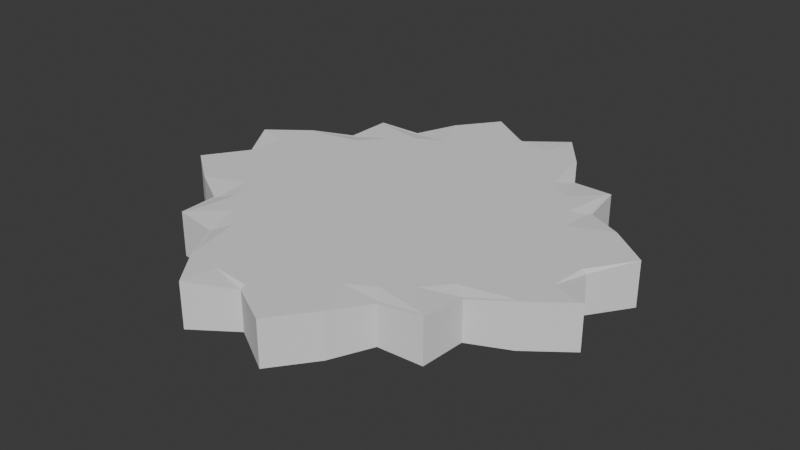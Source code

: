 # Source: top3.blend  (saved by Blender 4.5.90; exported with 4.5.12 LTS)
import bpy
from mathutils import Matrix  # noqa: F401  (used for matrix-valued properties, if any)

bpy.ops.wm.read_factory_settings(use_empty=True)
scene = bpy.context.scene
scene.name = 'Scene'

# ---- collections
col_collection = bpy.data.collections.new('Collection'); scene.collection.children.link(col_collection)

# ---- world
world_world = bpy.data.worlds.new('World'); scene.world = world_world
world_world.use_nodes = True; world_world.node_tree.nodes.clear()
_N = world_world.node_tree.nodes; _L = world_world.node_tree.links
n0 = _N.new('ShaderNodeOutputWorld'); n0.name = 'World Output'; n0.location = (200, 100)
n1 = _N.new('ShaderNodeBackground'); n1.name = 'Background'; n1.location = (-200, 100)
n1.inputs[0].default_value = (0.05088, 0.05088, 0.05088, 1.0)
_L.new(n1.outputs[0], n0.inputs[0])
n0.is_active_output = True
world_world.color = (0.05088, 0.05088, 0.05088)
world_world.sun_shadow_jitter_overblur = 0.0

# ---- meshes
me_circle = bpy.data.meshes.new('Circle')
me_circle.from_pydata([(0.0, 0.8693, 0.01307), (-0.1951, 0.9808, 0.0), (-0.3319, 0.8012, 0.0), (-0.4253, 0.6365, 0.01173), (-0.6132, 0.6132, 0.0), (-0.6365, 0.4253, 0.01173), (-0.8012, 0.3319, 0.0), (-0.9808, 0.1951, 0.0), (-0.8693, 0.0, 0.01307), (-0.9808, -0.1951, 0.0), (-0.8012, -0.3319, 0.0), (-0.6365, -0.4253, 0.01173), (-0.6132, -0.6132, 0.0), (-0.4253, -0.6365, 0.01173), (-0.3319, -0.8012, 0.0), (-0.1951, -0.9808, 0.0), (0.0, -0.8693, 0.01307), (0.1951, -0.9808, 0.0), (0.3319, -0.8012, 0.0), (0.4253, -0.6365, 0.01173), (0.6132, -0.6132, 0.0), (0.6365, -0.4253, 0.01173), (0.8012, -0.3319, 0.0), (0.9808, -0.1951, 0.0), (0.8693, 0.0, 0.01307), (0.9808, 0.1951, 0.0), (0.8012, 0.3319, 0.0), (0.6365, 0.4253, 0.01173), (0.6132, 0.6132, 0.0), (0.4253, 0.6365, 0.01173), (0.3319, 0.8012, 0.0), (0.1951, 0.9808, 0.0), (-1.8e-09, 0.8481, 0.0), (-0.1655, 0.8318, 0.0), (-0.3246, 0.7836, 0.0), (-0.4159, 0.6225, 0.01173), (-0.5997, 0.5997, 0.0), (-0.6225, 0.4159, 0.01173), (-0.7836, 0.3246, 0.0), (-0.8318, 0.1655, 0.0), (-0.8481, 2.211e-09, 0.0), (-0.8318, -0.1655, 0.0), (-0.7836, -0.3246, 0.0), (-0.6225, -0.4159, 0.01173), (-0.5997, -0.5997, 0.0), (-0.4159, -0.6225, 0.01173), (-0.3246, -0.7836, 0.0), (-0.1655, -0.8318, 0.0), (-1.8e-09, -0.8481, 0.0), (0.1655, -0.8318, 0.0), (0.3246, -0.7836, 0.0), (0.4159, -0.6225, 0.01173), (0.5997, -0.5997, 0.0), (0.6225, -0.4159, 0.01173), (0.7836, -0.3246, 0.0), (0.8318, -0.1655, 0.0), (0.8481, 2.211e-09, 0.0), (0.8318, 0.1655, 0.0), (0.7836, 0.3246, 0.0), (0.6225, 0.4159, 0.01173), (0.5997, 0.5997, 0.0), (0.4159, 0.6225, 0.01173), (0.3246, 0.7836, 0.0), (0.1655, 0.8318, 0.0), (6.763e-10, 0.6738, 0.0), (-0.1314, 0.6608, 0.0), (-0.2578, 0.6225, 0.0), (-0.3743, 0.5602, 0.0), (-0.4764, 0.4764, 0.0), (-0.5602, 0.3743, 0.0), (-0.6225, 0.2578, 0.0), (-0.6608, 0.1314, 0.0), (-0.6738, 2.14e-09, 0.0), (-0.6608, -0.1314, 0.0), (-0.6225, -0.2578, 0.0), (-0.5602, -0.3743, 0.0), (-0.4764, -0.4764, 0.0), (-0.3743, -0.5602, 0.0), (-0.2578, -0.6225, 0.0), (-0.1314, -0.6608, 0.0), (6.763e-10, -0.6738, 0.0), (0.1314, -0.6608, 0.0), (0.2578, -0.6225, 0.0), (0.3743, -0.5602, 0.0), (0.4764, -0.4764, 0.0), (0.5602, -0.3743, 0.0), (0.6225, -0.2578, 0.0), (0.6608, -0.1314, 0.0), (0.6738, 2.14e-09, 0.0), (0.6608, 0.1314, 0.0), (0.6225, 0.2578, 0.0), (0.5602, 0.3743, 0.0), (0.4764, 0.4764, 0.0), (0.3743, 0.5602, 0.0), (0.2578, 0.6225, 0.0), (0.1314, 0.6608, 0.0), (-6.638e-10, 0.4686, 0.0), (-0.09143, 0.4596, 0.0), (-0.1793, 0.433, 0.0), (-0.2604, 0.3897, 0.0), (-0.3314, 0.3314, 0.0), (-0.3897, 0.2604, 0.0), (-0.433, 0.1793, 0.0), (-0.4596, 0.09143, 0.0), (-0.4686, -7.801e-10, 0.0), (-0.4596, -0.09143, 0.0), (-0.433, -0.1793, 0.0), (-0.3897, -0.2604, 0.0), (-0.3314, -0.3314, 0.0), (-0.2604, -0.3897, 0.0), (-0.1793, -0.433, 0.0), (-0.09143, -0.4596, 0.0), (-6.638e-10, -0.4686, 0.0), (0.09143, -0.4596, 0.0), (0.1793, -0.433, 0.0), (0.2604, -0.3897, 0.0), (0.3314, -0.3314, 0.0), (0.3897, -0.2604, 0.0), (0.433, -0.1793, 0.0), (0.4596, -0.09143, 0.0), (0.4686, -7.801e-10, 0.0), (0.4596, 0.09143, 0.0), (0.433, 0.1793, 0.0), (0.3897, 0.2604, 0.0), (0.3314, 0.3314, 0.0), (0.2604, 0.3897, 0.0), (0.1793, 0.433, 0.0), (0.09143, 0.4596, 0.0), (1.282e-09, 0.2808, 0.0), (-0.05477, 0.2754, 0.0), (-0.1074, 0.2594, 0.0), (-0.156, 0.2334, 0.0), (-0.1985, 0.1985, 0.0), (-0.2334, 0.156, 0.0), (-0.2594, 0.1074, 0.0), (-0.2754, 0.05477, 0.0), (-0.2808, 7.373e-09, 0.0), (-0.2754, -0.05477, 0.0), (-0.2594, -0.1074, 0.0), (-0.2334, -0.156, 0.0), (-0.1985, -0.1985, 0.0), (-0.156, -0.2334, 0.0), (-0.1074, -0.2594, 0.0), (-0.05477, -0.2754, 0.0), (1.282e-09, -0.2808, 0.0), (0.05477, -0.2754, 0.0), (0.1074, -0.2594, 0.0), (0.156, -0.2334, 0.0), (0.1985, -0.1985, 0.0), (0.2334, -0.156, 0.0), (0.2594, -0.1074, 0.0), (0.2754, -0.05477, 0.0), (0.2808, 7.373e-09, 0.0), (0.2754, 0.05477, 0.0), (0.2594, 0.1074, 0.0), (0.2334, 0.156, 0.0), (0.1985, 0.1985, 0.0), (0.156, 0.2334, 0.0), (0.1074, 0.2594, 0.0), (0.05477, 0.2754, 0.0), (-8.242e-09, 0.1297, 0.0), (-0.02529, 0.1272, 0.0), (-0.04962, 0.1198, 0.0), (-0.07203, 0.1078, 0.0), (-0.09168, 0.09168, 0.0), (-0.1078, 0.07203, 0.0), (-0.1198, 0.04962, 0.0), (-0.1272, 0.02529, 0.0), (-0.1297, 9.42e-09, 0.0), (-0.1272, -0.02529, 0.0), (-0.1198, -0.04962, 0.0), (-0.1078, -0.07203, 0.0), (-0.09168, -0.09168, 0.0), (-0.07203, -0.1078, 0.0), (-0.04962, -0.1198, 0.0), (-0.02529, -0.1272, 0.0), (-8.242e-09, -0.1297, 0.0), (0.02529, -0.1272, 0.0), (0.04962, -0.1198, 0.0), (0.07203, -0.1078, 0.0), (0.09168, -0.09168, 0.0), (0.1078, -0.07203, 0.0), (0.1198, -0.04962, 0.0), (0.1272, -0.02529, 0.0), (0.1297, 9.42e-09, 0.0), (0.1272, 0.02529, 0.0), (0.1198, 0.04962, 0.0), (0.1078, 0.07203, 0.0), (0.09168, 0.09168, 0.0), (0.07203, 0.1078, 0.0), (0.04962, 0.1198, 0.0), (0.02529, 0.1272, 0.0), (0.0, 0.8693, 0.1869), (-0.1951, 0.9808, 0.2), (-0.3319, 0.8012, 0.2), (-0.4253, 0.6365, 0.1883), (-0.6132, 0.6132, 0.2), (-0.6365, 0.4253, 0.1883), (-0.8012, 0.3319, 0.2), (-0.9808, 0.1951, 0.2), (-0.8693, 0.0, 0.1869), (-0.9808, -0.1951, 0.2), (-0.8012, -0.3319, 0.2), (-0.6365, -0.4253, 0.1883), (-0.6132, -0.6132, 0.2), (-0.4253, -0.6365, 0.1883), (-0.3319, -0.8012, 0.2), (-0.1951, -0.9808, 0.2), (0.0, -0.8693, 0.1869), (0.1951, -0.9808, 0.2), (0.3319, -0.8012, 0.2), (0.4253, -0.6365, 0.1883), (0.6132, -0.6132, 0.2), (0.6365, -0.4253, 0.1883), (0.8012, -0.3319, 0.2), (0.9808, -0.1951, 0.2), (0.8693, 0.0, 0.1869), (0.9808, 0.1951, 0.2), (0.8012, 0.3319, 0.2), (0.6365, 0.4253, 0.1883), (0.6132, 0.6132, 0.2), (0.4253, 0.6365, 0.1883), (0.3319, 0.8012, 0.2), (0.1951, 0.9808, 0.2), (-1.8e-09, 0.8481, 0.2), (-0.1655, 0.8318, 0.2), (-0.3246, 0.7836, 0.2), (-0.4159, 0.6225, 0.1883), (-0.5997, 0.5997, 0.2), (-0.6225, 0.4159, 0.1883), (-0.7836, 0.3246, 0.2), (-0.8318, 0.1655, 0.2), (-0.8481, 2.211e-09, 0.2), (-0.8318, -0.1655, 0.2), (-0.7836, -0.3246, 0.2), (-0.6225, -0.4159, 0.1883), (-0.5997, -0.5997, 0.2), (-0.4159, -0.6225, 0.1883), (-0.3246, -0.7836, 0.2), (-0.1655, -0.8318, 0.2), (-1.8e-09, -0.8481, 0.2), (0.1655, -0.8318, 0.2), (0.3246, -0.7836, 0.2), (0.4159, -0.6225, 0.1883), (0.5997, -0.5997, 0.2), (0.6225, -0.4159, 0.1883), (0.7836, -0.3246, 0.2), (0.8318, -0.1655, 0.2), (0.8481, 2.211e-09, 0.2), (0.8318, 0.1655, 0.2), (0.7836, 0.3246, 0.2), (0.6225, 0.4159, 0.1883), (0.5997, 0.5997, 0.2), (0.4159, 0.6225, 0.1883), (0.3246, 0.7836, 0.2), (0.1655, 0.8318, 0.2), (6.763e-10, 0.6738, 0.2), (-0.1314, 0.6608, 0.2), (-0.2578, 0.6225, 0.2), (-0.3743, 0.5602, 0.2), (-0.4764, 0.4764, 0.2), (-0.5602, 0.3743, 0.2), (-0.6225, 0.2578, 0.2), (-0.6608, 0.1314, 0.2), (-0.6738, 2.14e-09, 0.2), (-0.6608, -0.1314, 0.2), (-0.6225, -0.2578, 0.2), (-0.5602, -0.3743, 0.2), (-0.4764, -0.4764, 0.2), (-0.3743, -0.5602, 0.2), (-0.2578, -0.6225, 0.2), (-0.1314, -0.6608, 0.2), (6.763e-10, -0.6738, 0.2), (0.1314, -0.6608, 0.2), (0.2578, -0.6225, 0.2), (0.3743, -0.5602, 0.2), (0.4764, -0.4764, 0.2), (0.5602, -0.3743, 0.2), (0.6225, -0.2578, 0.2), (0.6608, -0.1314, 0.2), (0.6738, 2.14e-09, 0.2), (0.6608, 0.1314, 0.2), (0.6225, 0.2578, 0.2), (0.5602, 0.3743, 0.2), (0.4764, 0.4764, 0.2), (0.3743, 0.5602, 0.2), (0.2578, 0.6225, 0.2), (0.1314, 0.6608, 0.2), (-6.638e-10, 0.4686, 0.2), (-0.09143, 0.4596, 0.2), (-0.1793, 0.433, 0.2), (-0.2604, 0.3897, 0.2), (-0.3314, 0.3314, 0.2), (-0.3897, 0.2604, 0.2), (-0.433, 0.1793, 0.2), (-0.4596, 0.09143, 0.2), (-0.4686, -7.801e-10, 0.2), (-0.4596, -0.09143, 0.2), (-0.433, -0.1793, 0.2), (-0.3897, -0.2604, 0.2), (-0.3314, -0.3314, 0.2), (-0.2604, -0.3897, 0.2), (-0.1793, -0.433, 0.2), (-0.09143, -0.4596, 0.2), (-6.638e-10, -0.4686, 0.2), (0.09143, -0.4596, 0.2), (0.1793, -0.433, 0.2), (0.2604, -0.3897, 0.2), (0.3314, -0.3314, 0.2), (0.3897, -0.2604, 0.2), (0.433, -0.1793, 0.2), (0.4596, -0.09143, 0.2), (0.4686, -7.801e-10, 0.2), (0.4596, 0.09143, 0.2), (0.433, 0.1793, 0.2), (0.3897, 0.2604, 0.2), (0.3314, 0.3314, 0.2), (0.2604, 0.3897, 0.2), (0.1793, 0.433, 0.2), (0.09143, 0.4596, 0.2), (1.282e-09, 0.2808, 0.2), (-0.05477, 0.2754, 0.2), (-0.1074, 0.2594, 0.2), (-0.156, 0.2334, 0.2), (-0.1985, 0.1985, 0.2), (-0.2334, 0.156, 0.2), (-0.2594, 0.1074, 0.2), (-0.2754, 0.05477, 0.2), (-0.2808, 7.373e-09, 0.2), (-0.2754, -0.05477, 0.2), (-0.2594, -0.1074, 0.2), (-0.2334, -0.156, 0.2), (-0.1985, -0.1985, 0.2), (-0.156, -0.2334, 0.2), (-0.1074, -0.2594, 0.2), (-0.05477, -0.2754, 0.2), (1.282e-09, -0.2808, 0.2), (0.05477, -0.2754, 0.2), (0.1074, -0.2594, 0.2), (0.156, -0.2334, 0.2), (0.1985, -0.1985, 0.2), (0.2334, -0.156, 0.2), (0.2594, -0.1074, 0.2), (0.2754, -0.05477, 0.2), (0.2808, 7.373e-09, 0.2), (0.2754, 0.05477, 0.2), (0.2594, 0.1074, 0.2), (0.2334, 0.156, 0.2), (0.1985, 0.1985, 0.2), (0.156, 0.2334, 0.2), (0.1074, 0.2594, 0.2), (0.05477, 0.2754, 0.2), (-8.242e-09, 0.1297, 0.2), (-0.02529, 0.1272, 0.2), (-0.04962, 0.1198, 0.2), (-0.07203, 0.1078, 0.2), (-0.09168, 0.09168, 0.2), (-0.1078, 0.07203, 0.2), (-0.1198, 0.04962, 0.2), (-0.1272, 0.02529, 0.2), (-0.1297, 9.42e-09, 0.2), (-0.1272, -0.02529, 0.2), (-0.1198, -0.04962, 0.2), (-0.1078, -0.07203, 0.2), (-0.09168, -0.09168, 0.2), (-0.07203, -0.1078, 0.2), (-0.04962, -0.1198, 0.2), (-0.02529, -0.1272, 0.2), (-8.242e-09, -0.1297, 0.2), (0.02529, -0.1272, 0.2), (0.04962, -0.1198, 0.2), (0.07203, -0.1078, 0.2), (0.09168, -0.09168, 0.2), (0.1078, -0.07203, 0.2), (0.1198, -0.04962, 0.2), (0.1272, -0.02529, 0.2), (0.1297, 9.42e-09, 0.2), (0.1272, 0.02529, 0.2), (0.1198, 0.04962, 0.2), (0.1078, 0.07203, 0.2), (0.09168, 0.09168, 0.2), (0.07203, 0.1078, 0.2), (0.04962, 0.1198, 0.2), (0.02529, 0.1272, 0.2)], [], [(24, 23, 55, 56), (11, 10, 42, 43), (25, 24, 56, 57), (12, 11, 43, 44), (26, 25, 57, 58), (13, 12, 44, 45), (27, 26, 58, 59), (14, 13, 45, 46), (1, 0, 32, 33), (28, 27, 59, 60), (15, 14, 46, 47), (2, 1, 33, 34), (29, 28, 60, 61), (16, 15, 47, 48), (3, 2, 34, 35), (30, 29, 61, 62), (17, 16, 48, 49), (4, 3, 35, 36), (31, 30, 62, 63), (18, 17, 49, 50), (5, 4, 36, 37), (0, 31, 63, 32), (19, 18, 50, 51), (6, 5, 37, 38), (20, 19, 51, 52), (7, 6, 38, 39), (21, 20, 52, 53), (8, 7, 39, 40), (22, 21, 53, 54), (9, 8, 40, 41), (23, 22, 54, 55), (10, 9, 41, 42), (37, 36, 68, 69), (32, 63, 95, 64), (51, 50, 82, 83), (38, 37, 69, 70), (52, 51, 83, 84), (39, 38, 70, 71), (53, 52, 84, 85), (40, 39, 71, 72), (54, 53, 85, 86), (41, 40, 72, 73), (55, 54, 86, 87), (42, 41, 73, 74), (56, 55, 87, 88), (43, 42, 74, 75), (57, 56, 88, 89), (44, 43, 75, 76), (58, 57, 89, 90), (45, 44, 76, 77), (59, 58, 90, 91), (46, 45, 77, 78), (33, 32, 64, 65), (60, 59, 91, 92), (47, 46, 78, 79), (34, 33, 65, 66), (61, 60, 92, 93), (48, 47, 79, 80), (35, 34, 66, 67), (62, 61, 93, 94), (49, 48, 80, 81), (36, 35, 67, 68), (63, 62, 94, 95), (50, 49, 81, 82), (72, 71, 103, 104), (86, 85, 117, 118), (73, 72, 104, 105), (87, 86, 118, 119), (74, 73, 105, 106), (88, 87, 119, 120), (75, 74, 106, 107), (89, 88, 120, 121), (76, 75, 107, 108), (90, 89, 121, 122), (77, 76, 108, 109), (91, 90, 122, 123), (78, 77, 109, 110), (65, 64, 96, 97), (92, 91, 123, 124), (79, 78, 110, 111), (66, 65, 97, 98), (93, 92, 124, 125), (80, 79, 111, 112), (67, 66, 98, 99), (94, 93, 125, 126), (81, 80, 112, 113), (68, 67, 99, 100), (95, 94, 126, 127), (82, 81, 113, 114), (69, 68, 100, 101), (64, 95, 127, 96), (83, 82, 114, 115), (70, 69, 101, 102), (84, 83, 115, 116), (71, 70, 102, 103), (85, 84, 116, 117), (107, 106, 138, 139), (121, 120, 152, 153), (108, 107, 139, 140), (122, 121, 153, 154), (109, 108, 140, 141), (123, 122, 154, 155), (110, 109, 141, 142), (97, 96, 128, 129), (124, 123, 155, 156), (111, 110, 142, 143), (98, 97, 129, 130), (125, 124, 156, 157), (112, 111, 143, 144), (99, 98, 130, 131), (126, 125, 157, 158), (113, 112, 144, 145), (100, 99, 131, 132), (127, 126, 158, 159), (114, 113, 145, 146), (101, 100, 132, 133), (96, 127, 159, 128), (115, 114, 146, 147), (102, 101, 133, 134), (116, 115, 147, 148), (103, 102, 134, 135), (117, 116, 148, 149), (104, 103, 135, 136), (118, 117, 149, 150), (105, 104, 136, 137), (119, 118, 150, 151), (106, 105, 137, 138), (120, 119, 151, 152), (142, 141, 173, 174), (129, 128, 160, 161), (156, 155, 187, 188), (143, 142, 174, 175), (130, 129, 161, 162), (157, 156, 188, 189), (144, 143, 175, 176), (131, 130, 162, 163), (158, 157, 189, 190), (145, 144, 176, 177), (132, 131, 163, 164), (159, 158, 190, 191), (146, 145, 177, 178), (133, 132, 164, 165), (128, 159, 191, 160), (147, 146, 178, 179), (134, 133, 165, 166), (148, 147, 179, 180), (135, 134, 166, 167), (149, 148, 180, 181), (136, 135, 167, 168), (150, 149, 181, 182), (137, 136, 168, 169), (151, 150, 182, 183), (138, 137, 169, 170), (152, 151, 183, 184), (139, 138, 170, 171), (153, 152, 184, 185), (140, 139, 171, 172), (154, 153, 185, 186), (141, 140, 172, 173), (155, 154, 186, 187), (161, 160, 191, 190, 189, 188, 187, 186, 185, 184, 183, 182, 181, 180, 179, 178, 177, 176, 175, 174, 173, 172, 171, 170, 169, 168, 167, 166, 165, 164, 163, 162), (216, 248, 247, 215), (203, 235, 234, 202), (217, 249, 248, 216), (204, 236, 235, 203), (218, 250, 249, 217), (205, 237, 236, 204), (219, 251, 250, 218), (206, 238, 237, 205), (193, 225, 224, 192), (220, 252, 251, 219), (207, 239, 238, 206), (194, 226, 225, 193), (221, 253, 252, 220), (208, 240, 239, 207), (195, 227, 226, 194), (222, 254, 253, 221), (209, 241, 240, 208), (196, 228, 227, 195), (223, 255, 254, 222), (210, 242, 241, 209), (197, 229, 228, 196), (192, 224, 255, 223), (211, 243, 242, 210), (198, 230, 229, 197), (212, 244, 243, 211), (199, 231, 230, 198), (213, 245, 244, 212), (200, 232, 231, 199), (214, 246, 245, 213), (201, 233, 232, 200), (215, 247, 246, 214), (202, 234, 233, 201), (229, 261, 260, 228), (224, 256, 287, 255), (243, 275, 274, 242), (230, 262, 261, 229), (244, 276, 275, 243), (231, 263, 262, 230), (245, 277, 276, 244), (232, 264, 263, 231), (246, 278, 277, 245), (233, 265, 264, 232), (247, 279, 278, 246), (234, 266, 265, 233), (248, 280, 279, 247), (235, 267, 266, 234), (249, 281, 280, 248), (236, 268, 267, 235), (250, 282, 281, 249), (237, 269, 268, 236), (251, 283, 282, 250), (238, 270, 269, 237), (225, 257, 256, 224), (252, 284, 283, 251), (239, 271, 270, 238), (226, 258, 257, 225), (253, 285, 284, 252), (240, 272, 271, 239), (227, 259, 258, 226), (254, 286, 285, 253), (241, 273, 272, 240), (228, 260, 259, 227), (255, 287, 286, 254), (242, 274, 273, 241), (264, 296, 295, 263), (278, 310, 309, 277), (265, 297, 296, 264), (279, 311, 310, 278), (266, 298, 297, 265), (280, 312, 311, 279), (267, 299, 298, 266), (281, 313, 312, 280), (268, 300, 299, 267), (282, 314, 313, 281), (269, 301, 300, 268), (283, 315, 314, 282), (270, 302, 301, 269), (257, 289, 288, 256), (284, 316, 315, 283), (271, 303, 302, 270), (258, 290, 289, 257), (285, 317, 316, 284), (272, 304, 303, 271), (259, 291, 290, 258), (286, 318, 317, 285), (273, 305, 304, 272), (260, 292, 291, 259), (287, 319, 318, 286), (274, 306, 305, 273), (261, 293, 292, 260), (256, 288, 319, 287), (275, 307, 306, 274), (262, 294, 293, 261), (276, 308, 307, 275), (263, 295, 294, 262), (277, 309, 308, 276), (299, 331, 330, 298), (313, 345, 344, 312), (300, 332, 331, 299), (314, 346, 345, 313), (301, 333, 332, 300), (315, 347, 346, 314), (302, 334, 333, 301), (289, 321, 320, 288), (316, 348, 347, 315), (303, 335, 334, 302), (290, 322, 321, 289), (317, 349, 348, 316), (304, 336, 335, 303), (291, 323, 322, 290), (318, 350, 349, 317), (305, 337, 336, 304), (292, 324, 323, 291), (319, 351, 350, 318), (306, 338, 337, 305), (293, 325, 324, 292), (288, 320, 351, 319), (307, 339, 338, 306), (294, 326, 325, 293), (308, 340, 339, 307), (295, 327, 326, 294), (309, 341, 340, 308), (296, 328, 327, 295), (310, 342, 341, 309), (297, 329, 328, 296), (311, 343, 342, 310), (298, 330, 329, 297), (312, 344, 343, 311), (334, 366, 365, 333), (321, 353, 352, 320), (348, 380, 379, 347), (335, 367, 366, 334), (322, 354, 353, 321), (349, 381, 380, 348), (336, 368, 367, 335), (323, 355, 354, 322), (350, 382, 381, 349), (337, 369, 368, 336), (324, 356, 355, 323), (351, 383, 382, 350), (338, 370, 369, 337), (325, 357, 356, 324), (320, 352, 383, 351), (339, 371, 370, 338), (326, 358, 357, 325), (340, 372, 371, 339), (327, 359, 358, 326), (341, 373, 372, 340), (328, 360, 359, 327), (342, 374, 373, 341), (329, 361, 360, 328), (343, 375, 374, 342), (330, 362, 361, 329), (344, 376, 375, 343), (331, 363, 362, 330), (345, 377, 376, 344), (332, 364, 363, 331), (346, 378, 377, 345), (333, 365, 364, 332), (347, 379, 378, 346), (353, 354, 355, 356, 357, 358, 359, 360, 361, 362, 363, 364, 365, 366, 367, 368, 369, 370, 371, 372, 373, 374, 375, 376, 377, 378, 379, 380, 381, 382, 383, 352), (0, 1, 193, 192), (1, 2, 194, 193), (2, 3, 195, 194), (3, 4, 196, 195), (4, 5, 197, 196), (5, 6, 198, 197), (6, 7, 199, 198), (7, 8, 200, 199), (8, 9, 201, 200), (9, 10, 202, 201), (10, 11, 203, 202), (11, 12, 204, 203), (12, 13, 205, 204), (13, 14, 206, 205), (14, 15, 207, 206), (15, 16, 208, 207), (16, 17, 209, 208), (17, 18, 210, 209), (18, 19, 211, 210), (19, 20, 212, 211), (20, 21, 213, 212), (21, 22, 214, 213), (22, 23, 215, 214), (23, 24, 216, 215), (24, 25, 217, 216), (25, 26, 218, 217), (26, 27, 219, 218), (27, 28, 220, 219), (28, 29, 221, 220), (29, 30, 222, 221), (30, 31, 223, 222), (31, 0, 192, 223)])
_uv = me_circle.uv_layers.new(name='UVMap')
_uv.uv.foreach_set('vector', [0.08422, 0.06138, 0.1053, 3.513e-08, 0.1273, 0.03797, 0.08826, 0.06598, 0.4637, 0.307, 0.4748, 0.3606, 0.4698, 0.3581, 0.4589, 0.3057, 0.02064, 0.07441, 0.08422, 0.06138, 0.08826, 0.06598, 0.05547, 0.1011, 0.5, 0.2661, 0.4637, 0.307, 0.4589, 0.3057, 0.4945, 0.2658, 0.02519, 0.1394, 0.02064, 0.07441, 0.05547, 0.1011, 0.03015, 0.1419, 0.4692, 0.2209, 0.5, 0.2661, 0.4945, 0.2658, 0.4644, 0.2215, 0.03634, 0.193, 0.02519, 0.1394, 0.03015, 0.1419, 0.04106, 0.1943, 0.4871, 0.1692, 0.4692, 0.2209, 0.4644, 0.2215, 0.4819, 0.171, 0.07441, 0.4794, 0.06138, 0.4158, 0.06598, 0.4117, 0.1011, 0.4445, 2.817e-08, 0.2339, 0.03634, 0.193, 0.04106, 0.1943, 0.005514, 0.2342, 0.5, 0.1053, 0.4871, 0.1692, 0.4819, 0.171, 0.462, 0.1273, 0.1394, 0.4748, 0.07441, 0.4794, 0.1011, 0.4445, 0.1419, 0.4698, 0.0308, 0.2791, 2.817e-08, 0.2339, 0.005514, 0.2342, 0.03563, 0.2785, 0.4386, 0.08422, 0.5, 0.1053, 0.462, 0.1273, 0.434, 0.08826, 0.193, 0.4637, 0.1394, 0.4748, 0.1419, 0.4698, 0.1943, 0.4589, 0.01287, 0.3308, 0.0308, 0.2791, 0.03563, 0.2785, 0.0181, 0.329, 0.4256, 0.02064, 0.4386, 0.08422, 0.434, 0.08826, 0.3989, 0.05547, 0.2339, 0.5, 0.193, 0.4637, 0.1943, 0.4589, 0.2342, 0.4945, 2.414e-08, 0.3947, 0.01287, 0.3308, 0.0181, 0.329, 0.03797, 0.3727, 0.3606, 0.02519, 0.4256, 0.02064, 0.3989, 0.05547, 0.3581, 0.03015, 0.2791, 0.4692, 0.2339, 0.5, 0.2342, 0.4945, 0.2785, 0.4644, 0.06138, 0.4158, 2.414e-08, 0.3947, 0.03797, 0.3727, 0.06598, 0.4117, 0.307, 0.03634, 0.3606, 0.02519, 0.3581, 0.03015, 0.3057, 0.04106, 0.3308, 0.4871, 0.2791, 0.4692, 0.2785, 0.4644, 0.329, 0.4819, 0.2661, 3.916e-08, 0.307, 0.03634, 0.3057, 0.04106, 0.2658, 0.005514, 0.3947, 0.5, 0.3308, 0.4871, 0.329, 0.4819, 0.3727, 0.462, 0.2209, 0.0308, 0.2661, 3.916e-08, 0.2658, 0.005514, 0.2215, 0.03563, 0.4158, 0.4386, 0.3947, 0.5, 0.3727, 0.462, 0.4117, 0.434, 0.1692, 0.01287, 0.2209, 0.0308, 0.2215, 0.03563, 0.171, 0.0181, 0.4794, 0.4256, 0.4158, 0.4386, 0.4117, 0.434, 0.4445, 0.3989, 0.1053, 3.513e-08, 0.1692, 0.01287, 0.171, 0.0181, 0.1273, 0.03797, 0.4748, 0.3606, 0.4794, 0.4256, 0.4445, 0.3989, 0.4698, 0.3581, 0.2785, 0.4644, 0.2342, 0.4945, 0.2375, 0.4442, 0.2756, 0.4429, 0.06598, 0.4117, 0.03797, 0.3727, 0.08156, 0.3475, 0.1038, 0.3785, 0.3057, 0.04106, 0.3581, 0.03015, 0.3359, 0.07535, 0.3002, 0.06195, 0.329, 0.4819, 0.2785, 0.4644, 0.2756, 0.4429, 0.3128, 0.4342, 0.2658, 0.005514, 0.3057, 0.04106, 0.3002, 0.06195, 0.2625, 0.05578, 0.3727, 0.462, 0.329, 0.4819, 0.3128, 0.4342, 0.3475, 0.4184, 0.2215, 0.03563, 0.2658, 0.005514, 0.2625, 0.05578, 0.2244, 0.05707, 0.4117, 0.434, 0.3727, 0.462, 0.3475, 0.4184, 0.3785, 0.3962, 0.171, 0.0181, 0.2215, 0.03563, 0.2244, 0.05707, 0.1872, 0.06577, 0.4445, 0.3989, 0.4117, 0.434, 0.3785, 0.3962, 0.4045, 0.3683, 0.1273, 0.03797, 0.171, 0.0181, 0.1872, 0.06577, 0.1525, 0.08156, 0.4698, 0.3581, 0.4445, 0.3989, 0.4045, 0.3683, 0.4246, 0.3359, 0.08826, 0.06598, 0.1273, 0.03797, 0.1525, 0.08156, 0.1215, 0.1038, 0.4589, 0.3057, 0.4698, 0.3581, 0.4246, 0.3359, 0.438, 0.3002, 0.05547, 0.1011, 0.08826, 0.06598, 0.1215, 0.1038, 0.09546, 0.1317, 0.4945, 0.2658, 0.4589, 0.3057, 0.438, 0.3002, 0.4442, 0.2625, 0.03015, 0.1419, 0.05547, 0.1011, 0.09546, 0.1317, 0.07535, 0.1641, 0.4644, 0.2215, 0.4945, 0.2658, 0.4442, 0.2625, 0.4429, 0.2244, 0.04106, 0.1943, 0.03015, 0.1419, 0.07535, 0.1641, 0.06195, 0.1998, 0.4819, 0.171, 0.4644, 0.2215, 0.4429, 0.2244, 0.4342, 0.1872, 0.1011, 0.4445, 0.06598, 0.4117, 0.1038, 0.3785, 0.1317, 0.4045, 0.005514, 0.2342, 0.04106, 0.1943, 0.06195, 0.1998, 0.05578, 0.2375, 0.462, 0.1273, 0.4819, 0.171, 0.4342, 0.1872, 0.4184, 0.1525, 0.1419, 0.4698, 0.1011, 0.4445, 0.1317, 0.4045, 0.1641, 0.4246, 0.03563, 0.2785, 0.005514, 0.2342, 0.05578, 0.2375, 0.05707, 0.2756, 0.434, 0.08826, 0.462, 0.1273, 0.4184, 0.1525, 0.3962, 0.1215, 0.1943, 0.4589, 0.1419, 0.4698, 0.1641, 0.4246, 0.1998, 0.438, 0.0181, 0.329, 0.03563, 0.2785, 0.05707, 0.2756, 0.06577, 0.3128, 0.3989, 0.05547, 0.434, 0.08826, 0.3962, 0.1215, 0.3683, 0.09546, 0.2342, 0.4945, 0.1943, 0.4589, 0.1998, 0.438, 0.2375, 0.4442, 0.03797, 0.3727, 0.0181, 0.329, 0.06577, 0.3128, 0.08156, 0.3475, 0.3581, 0.03015, 0.3989, 0.05547, 0.3683, 0.09546, 0.3359, 0.07535, 0.3785, 0.3962, 0.3475, 0.4184, 0.3178, 0.3672, 0.3394, 0.3517, 0.1872, 0.06577, 0.2244, 0.05707, 0.2322, 0.1158, 0.2063, 0.1219, 0.4045, 0.3683, 0.3785, 0.3962, 0.3394, 0.3517, 0.3575, 0.3323, 0.1525, 0.08156, 0.1872, 0.06577, 0.2063, 0.1219, 0.1822, 0.1328, 0.4246, 0.3359, 0.4045, 0.3683, 0.3575, 0.3323, 0.3715, 0.3097, 0.1215, 0.1038, 0.1525, 0.08156, 0.1822, 0.1328, 0.1606, 0.1483, 0.438, 0.3002, 0.4246, 0.3359, 0.3715, 0.3097, 0.3808, 0.2849, 0.09546, 0.1317, 0.1215, 0.1038, 0.1606, 0.1483, 0.1425, 0.1677, 0.4442, 0.2625, 0.438, 0.3002, 0.3808, 0.2849, 0.3851, 0.2587, 0.07535, 0.1641, 0.09546, 0.1317, 0.1425, 0.1677, 0.1285, 0.1903, 0.4429, 0.2244, 0.4442, 0.2625, 0.3851, 0.2587, 0.3842, 0.2322, 0.06195, 0.1998, 0.07535, 0.1641, 0.1285, 0.1903, 0.1192, 0.2151, 0.4342, 0.1872, 0.4429, 0.2244, 0.3842, 0.2322, 0.3781, 0.2063, 0.1317, 0.4045, 0.1038, 0.3785, 0.1483, 0.3394, 0.1677, 0.3575, 0.05578, 0.2375, 0.06195, 0.1998, 0.1192, 0.2151, 0.1149, 0.2413, 0.4184, 0.1525, 0.4342, 0.1872, 0.3781, 0.2063, 0.3672, 0.1822, 0.1641, 0.4246, 0.1317, 0.4045, 0.1677, 0.3575, 0.1903, 0.3715, 0.05707, 0.2756, 0.05578, 0.2375, 0.1149, 0.2413, 0.1158, 0.2678, 0.3962, 0.1215, 0.4184, 0.1525, 0.3672, 0.1822, 0.3517, 0.1606, 0.1998, 0.438, 0.1641, 0.4246, 0.1903, 0.3715, 0.2151, 0.3808, 0.06577, 0.3128, 0.05707, 0.2756, 0.1158, 0.2678, 0.1219, 0.2937, 0.3683, 0.09546, 0.3962, 0.1215, 0.3517, 0.1606, 0.3323, 0.1425, 0.2375, 0.4442, 0.1998, 0.438, 0.2151, 0.3808, 0.2413, 0.3851, 0.08156, 0.3475, 0.06577, 0.3128, 0.1219, 0.2937, 0.1328, 0.3178, 0.3359, 0.07535, 0.3683, 0.09546, 0.3323, 0.1425, 0.3097, 0.1285, 0.2756, 0.4429, 0.2375, 0.4442, 0.2413, 0.3851, 0.2678, 0.3842, 0.1038, 0.3785, 0.08156, 0.3475, 0.1328, 0.3178, 0.1483, 0.3394, 0.3002, 0.06195, 0.3359, 0.07535, 0.3097, 0.1285, 0.2849, 0.1192, 0.3128, 0.4342, 0.2756, 0.4429, 0.2678, 0.3842, 0.2937, 0.3781, 0.2625, 0.05578, 0.3002, 0.06195, 0.2849, 0.1192, 0.2587, 0.1149, 0.3475, 0.4184, 0.3128, 0.4342, 0.2937, 0.3781, 0.3178, 0.3672, 0.2244, 0.05707, 0.2625, 0.05578, 0.2587, 0.1149, 0.2322, 0.1158, 0.3808, 0.2849, 0.3715, 0.3097, 0.3228, 0.2858, 0.3284, 0.2709, 0.1425, 0.1677, 0.1606, 0.1483, 0.1965, 0.1891, 0.1856, 0.2007, 0.3851, 0.2587, 0.3808, 0.2849, 0.3284, 0.2709, 0.3309, 0.2552, 0.1285, 0.1903, 0.1425, 0.1677, 0.1856, 0.2007, 0.1772, 0.2142, 0.3842, 0.2322, 0.3851, 0.2587, 0.3309, 0.2552, 0.3304, 0.2393, 0.1192, 0.2151, 0.1285, 0.1903, 0.1772, 0.2142, 0.1716, 0.2291, 0.3781, 0.2063, 0.3842, 0.2322, 0.3304, 0.2393, 0.3268, 0.2238, 0.1677, 0.3575, 0.1483, 0.3394, 0.1891, 0.3035, 0.2007, 0.3144, 0.1149, 0.2413, 0.1192, 0.2151, 0.1716, 0.2291, 0.1691, 0.2448, 0.3672, 0.1822, 0.3781, 0.2063, 0.3268, 0.2238, 0.3202, 0.2094, 0.1903, 0.3715, 0.1677, 0.3575, 0.2007, 0.3144, 0.2142, 0.3228, 0.1158, 0.2678, 0.1149, 0.2413, 0.1691, 0.2448, 0.1696, 0.2607, 0.3517, 0.1606, 0.3672, 0.1822, 0.3202, 0.2094, 0.3109, 0.1965, 0.2151, 0.3808, 0.1903, 0.3715, 0.2142, 0.3228, 0.2291, 0.3284, 0.1219, 0.2937, 0.1158, 0.2678, 0.1696, 0.2607, 0.1732, 0.2762, 0.3323, 0.1425, 0.3517, 0.1606, 0.3109, 0.1965, 0.2993, 0.1856, 0.2413, 0.3851, 0.2151, 0.3808, 0.2291, 0.3284, 0.2448, 0.3309, 0.1328, 0.3178, 0.1219, 0.2937, 0.1732, 0.2762, 0.1798, 0.2906, 0.3097, 0.1285, 0.3323, 0.1425, 0.2993, 0.1856, 0.2858, 0.1772, 0.2678, 0.3842, 0.2413, 0.3851, 0.2448, 0.3309, 0.2607, 0.3304, 0.1483, 0.3394, 0.1328, 0.3178, 0.1798, 0.2906, 0.1891, 0.3035, 0.2849, 0.1192, 0.3097, 0.1285, 0.2858, 0.1772, 0.2709, 0.1716, 0.2937, 0.3781, 0.2678, 0.3842, 0.2607, 0.3304, 0.2762, 0.3268, 0.2587, 0.1149, 0.2849, 0.1192, 0.2709, 0.1716, 0.2552, 0.1691, 0.3178, 0.3672, 0.2937, 0.3781, 0.2762, 0.3268, 0.2906, 0.3202, 0.2322, 0.1158, 0.2587, 0.1149, 0.2552, 0.1691, 0.2393, 0.1696, 0.3394, 0.3517, 0.3178, 0.3672, 0.2906, 0.3202, 0.3035, 0.3109, 0.2063, 0.1219, 0.2322, 0.1158, 0.2393, 0.1696, 0.2238, 0.1732, 0.3575, 0.3323, 0.3394, 0.3517, 0.3035, 0.3109, 0.3144, 0.2993, 0.1822, 0.1328, 0.2063, 0.1219, 0.2238, 0.1732, 0.2094, 0.1798, 0.3715, 0.3097, 0.3575, 0.3323, 0.3144, 0.2993, 0.3228, 0.2858, 0.1606, 0.1483, 0.1822, 0.1328, 0.2094, 0.1798, 0.1965, 0.1891, 0.3268, 0.2238, 0.3304, 0.2393, 0.2871, 0.2451, 0.2855, 0.2379, 0.2007, 0.3144, 0.1891, 0.3035, 0.2219, 0.2747, 0.2272, 0.2797, 0.1691, 0.2448, 0.1716, 0.2291, 0.2138, 0.2403, 0.2126, 0.2476, 0.3202, 0.2094, 0.3268, 0.2238, 0.2855, 0.2379, 0.2824, 0.2312, 0.2142, 0.3228, 0.2007, 0.3144, 0.2272, 0.2797, 0.2335, 0.2836, 0.1696, 0.2607, 0.1691, 0.2448, 0.2126, 0.2476, 0.2129, 0.2549, 0.3109, 0.1965, 0.3202, 0.2094, 0.2824, 0.2312, 0.2781, 0.2253, 0.2291, 0.3284, 0.2142, 0.3228, 0.2335, 0.2836, 0.2403, 0.2862, 0.1732, 0.2762, 0.1696, 0.2607, 0.2129, 0.2549, 0.2145, 0.2621, 0.2993, 0.1856, 0.3109, 0.1965, 0.2781, 0.2253, 0.2728, 0.2203, 0.2448, 0.3309, 0.2291, 0.3284, 0.2403, 0.2862, 0.2476, 0.2874, 0.1798, 0.2906, 0.1732, 0.2762, 0.2145, 0.2621, 0.2176, 0.2688, 0.2858, 0.1772, 0.2993, 0.1856, 0.2728, 0.2203, 0.2665, 0.2164, 0.2607, 0.3304, 0.2448, 0.3309, 0.2476, 0.2874, 0.2549, 0.2871, 0.1891, 0.3035, 0.1798, 0.2906, 0.2176, 0.2688, 0.2219, 0.2747, 0.2709, 0.1716, 0.2858, 0.1772, 0.2665, 0.2164, 0.2597, 0.2138, 0.2762, 0.3268, 0.2607, 0.3304, 0.2549, 0.2871, 0.2621, 0.2855, 0.2552, 0.1691, 0.2709, 0.1716, 0.2597, 0.2138, 0.2524, 0.2126, 0.2906, 0.3202, 0.2762, 0.3268, 0.2621, 0.2855, 0.2688, 0.2824, 0.2393, 0.1696, 0.2552, 0.1691, 0.2524, 0.2126, 0.2451, 0.2129, 0.3035, 0.3109, 0.2906, 0.3202, 0.2688, 0.2824, 0.2747, 0.2781, 0.2238, 0.1732, 0.2393, 0.1696, 0.2451, 0.2129, 0.2379, 0.2145, 0.3144, 0.2993, 0.3035, 0.3109, 0.2747, 0.2781, 0.2797, 0.2728, 0.2094, 0.1798, 0.2238, 0.1732, 0.2379, 0.2145, 0.2312, 0.2176, 0.3228, 0.2858, 0.3144, 0.2993, 0.2797, 0.2728, 0.2836, 0.2665, 0.1965, 0.1891, 0.2094, 0.1798, 0.2312, 0.2176, 0.2253, 0.2219, 0.3284, 0.2709, 0.3228, 0.2858, 0.2836, 0.2665, 0.2862, 0.2597, 0.1856, 0.2007, 0.1965, 0.1891, 0.2253, 0.2219, 0.2203, 0.2272, 0.3309, 0.2552, 0.3284, 0.2709, 0.2862, 0.2597, 0.2874, 0.2524, 0.1772, 0.2142, 0.1856, 0.2007, 0.2203, 0.2272, 0.2164, 0.2335, 0.3304, 0.2393, 0.3309, 0.2552, 0.2874, 0.2524, 0.2871, 0.2451, 0.1716, 0.2291, 0.1772, 0.2142, 0.2164, 0.2335, 0.2138, 0.2403, 0.2272, 0.2797, 0.2219, 0.2747, 0.2176, 0.2688, 0.2145, 0.2621, 0.2129, 0.2549, 0.2126, 0.2476, 0.2138, 0.2403, 0.2164, 0.2335, 0.2203, 0.2272, 0.2253, 0.2219, 0.2312, 0.2176, 0.2379, 0.2145, 0.2451, 0.2129, 0.2524, 0.2126, 0.2597, 0.2138, 0.2665, 0.2164, 0.2728, 0.2203, 0.2781, 0.2253, 0.2824, 0.2312, 0.2855, 0.2379, 0.2871, 0.2451, 0.2874, 0.2524, 0.2862, 0.2597, 0.2836, 0.2665, 0.2797, 0.2728, 0.2747, 0.2781, 0.2688, 0.2824, 0.2621, 0.2855, 0.2549, 0.2871, 0.2476, 0.2874, 0.2403, 0.2862, 0.2335, 0.2836, 0.4158, 0.9386, 0.4117, 0.934, 0.4445, 0.8989, 0.4794, 0.9256, 0.2209, 0.5308, 0.2215, 0.5356, 0.171, 0.5181, 0.1692, 0.5129, 0.3947, 1.0, 0.3727, 0.962, 0.4117, 0.934, 0.4158, 0.9386, 0.2661, 0.5, 0.2658, 0.5055, 0.2215, 0.5356, 0.2209, 0.5308, 0.3308, 0.9871, 0.329, 0.9819, 0.3727, 0.962, 0.3947, 1.0, 0.307, 0.5363, 0.3057, 0.5411, 0.2658, 0.5055, 0.2661, 0.5, 0.2791, 0.9692, 0.2785, 0.9644, 0.329, 0.9819, 0.3308, 0.9871, 0.3606, 0.5252, 0.3581, 0.5302, 0.3057, 0.5411, 0.307, 0.5363, 4.919e-09, 0.8947, 0.03797, 0.8727, 0.06598, 0.9117, 0.06138, 0.9158, 0.2339, 1.0, 0.2342, 0.9945, 0.2785, 0.9644, 0.2791, 0.9692, 0.4256, 0.5206, 0.3989, 0.5555, 0.3581, 0.5302, 0.3606, 0.5252, 0.01287, 0.8308, 0.0181, 0.829, 0.03797, 0.8727, 4.919e-09, 0.8947, 0.193, 0.9637, 0.1943, 0.9589, 0.2342, 0.9945, 0.2339, 1.0, 0.4386, 0.5842, 0.434, 0.5883, 0.3989, 0.5555, 0.4256, 0.5206, 0.0308, 0.7791, 0.03563, 0.7785, 0.0181, 0.829, 0.01287, 0.8308, 0.1394, 0.9748, 0.1419, 0.9698, 0.1943, 0.9589, 0.193, 0.9637, 0.5, 0.6053, 0.462, 0.6273, 0.434, 0.5883, 0.4386, 0.5842, 8.944e-09, 0.7339, 0.005514, 0.7342, 0.03563, 0.7785, 0.0308, 0.7791, 0.07441, 0.9794, 0.1011, 0.9445, 0.1419, 0.9698, 0.1394, 0.9748, 0.4871, 0.6692, 0.4819, 0.671, 0.462, 0.6273, 0.5, 0.6053, 0.03634, 0.693, 0.04106, 0.6943, 0.005514, 0.7342, 8.944e-09, 0.7339, 0.06138, 0.9158, 0.06598, 0.9117, 0.1011, 0.9445, 0.07441, 0.9794, 0.4692, 0.7209, 0.4644, 0.7215, 0.4819, 0.671, 0.4871, 0.6692, 0.02519, 0.6394, 0.03015, 0.6419, 0.04106, 0.6943, 0.03634, 0.693, 0.5, 0.7661, 0.4945, 0.7658, 0.4644, 0.7215, 0.4692, 0.7209, 0.02064, 0.5744, 0.05547, 0.6011, 0.03015, 0.6419, 0.02519, 0.6394, 0.4637, 0.807, 0.4589, 0.8057, 0.4945, 0.7658, 0.5, 0.7661, 0.08422, 0.5614, 0.08826, 0.566, 0.05547, 0.6011, 0.02064, 0.5744, 0.4748, 0.8606, 0.4698, 0.8581, 0.4589, 0.8057, 0.4637, 0.807, 0.1053, 0.5, 0.1273, 0.538, 0.08826, 0.566, 0.08422, 0.5614, 0.4794, 0.9256, 0.4445, 0.8989, 0.4698, 0.8581, 0.4748, 0.8606, 0.1692, 0.5129, 0.171, 0.5181, 0.1273, 0.538, 0.1053, 0.5, 0.04106, 0.6943, 0.06195, 0.6998, 0.05578, 0.7375, 0.005514, 0.7342, 0.06598, 0.9117, 0.1038, 0.8785, 0.1317, 0.9045, 0.1011, 0.9445, 0.4644, 0.7215, 0.4429, 0.7244, 0.4342, 0.6872, 0.4819, 0.671, 0.03015, 0.6419, 0.07535, 0.6641, 0.06195, 0.6998, 0.04106, 0.6943, 0.4945, 0.7658, 0.4442, 0.7625, 0.4429, 0.7244, 0.4644, 0.7215, 0.05547, 0.6011, 0.09546, 0.6317, 0.07535, 0.6641, 0.03015, 0.6419, 0.4589, 0.8057, 0.438, 0.8002, 0.4442, 0.7625, 0.4945, 0.7658, 0.08826, 0.566, 0.1215, 0.6038, 0.09546, 0.6317, 0.05547, 0.6011, 0.4698, 0.8581, 0.4246, 0.8359, 0.438, 0.8002, 0.4589, 0.8057, 0.1273, 0.538, 0.1525, 0.5816, 0.1215, 0.6038, 0.08826, 0.566, 0.4445, 0.8989, 0.4045, 0.8683, 0.4246, 0.8359, 0.4698, 0.8581, 0.171, 0.5181, 0.1872, 0.5658, 0.1525, 0.5816, 0.1273, 0.538, 0.4117, 0.934, 0.3785, 0.8962, 0.4045, 0.8683, 0.4445, 0.8989, 0.2215, 0.5356, 0.2244, 0.5571, 0.1872, 0.5658, 0.171, 0.5181, 0.3727, 0.962, 0.3475, 0.9184, 0.3785, 0.8962, 0.4117, 0.934, 0.2658, 0.5055, 0.2625, 0.5558, 0.2244, 0.5571, 0.2215, 0.5356, 0.329, 0.9819, 0.3128, 0.9342, 0.3475, 0.9184, 0.3727, 0.962, 0.3057, 0.5411, 0.3002, 0.562, 0.2625, 0.5558, 0.2658, 0.5055, 0.2785, 0.9644, 0.2756, 0.9429, 0.3128, 0.9342, 0.329, 0.9819, 0.3581, 0.5302, 0.3359, 0.5754, 0.3002, 0.562, 0.3057, 0.5411, 0.03797, 0.8727, 0.08156, 0.8475, 0.1038, 0.8785, 0.06598, 0.9117, 0.2342, 0.9945, 0.2375, 0.9442, 0.2756, 0.9429, 0.2785, 0.9644, 0.3989, 0.5555, 0.3683, 0.5955, 0.3359, 0.5754, 0.3581, 0.5302, 0.0181, 0.829, 0.06577, 0.8128, 0.08156, 0.8475, 0.03797, 0.8727, 0.1943, 0.9589, 0.1998, 0.938, 0.2375, 0.9442, 0.2342, 0.9945, 0.434, 0.5883, 0.3962, 0.6215, 0.3683, 0.5955, 0.3989, 0.5555, 0.03563, 0.7785, 0.05707, 0.7756, 0.06577, 0.8128, 0.0181, 0.829, 0.1419, 0.9698, 0.1641, 0.9246, 0.1998, 0.938, 0.1943, 0.9589, 0.462, 0.6273, 0.4184, 0.6525, 0.3962, 0.6215, 0.434, 0.5883, 0.005514, 0.7342, 0.05578, 0.7375, 0.05707, 0.7756, 0.03563, 0.7785, 0.1011, 0.9445, 0.1317, 0.9045, 0.1641, 0.9246, 0.1419, 0.9698, 0.4819, 0.671, 0.4342, 0.6872, 0.4184, 0.6525, 0.462, 0.6273, 0.1215, 0.6038, 0.1606, 0.6483, 0.1425, 0.6677, 0.09546, 0.6317, 0.4246, 0.8359, 0.3715, 0.8097, 0.3808, 0.7849, 0.438, 0.8002, 0.1525, 0.5816, 0.1822, 0.6328, 0.1606, 0.6483, 0.1215, 0.6038, 0.4045, 0.8683, 0.3575, 0.8323, 0.3715, 0.8097, 0.4246, 0.8359, 0.1872, 0.5658, 0.2063, 0.6219, 0.1822, 0.6328, 0.1525, 0.5816, 0.3785, 0.8962, 0.3394, 0.8517, 0.3575, 0.8323, 0.4045, 0.8683, 0.2244, 0.5571, 0.2322, 0.6158, 0.2063, 0.6219, 0.1872, 0.5658, 0.3475, 0.9184, 0.3178, 0.8672, 0.3394, 0.8517, 0.3785, 0.8962, 0.2625, 0.5558, 0.2587, 0.6149, 0.2322, 0.6158, 0.2244, 0.5571, 0.3128, 0.9342, 0.2937, 0.8781, 0.3178, 0.8672, 0.3475, 0.9184, 0.3002, 0.562, 0.2849, 0.6192, 0.2587, 0.6149, 0.2625, 0.5558, 0.2756, 0.9429, 0.2678, 0.8842, 0.2937, 0.8781, 0.3128, 0.9342, 0.3359, 0.5754, 0.3097, 0.6285, 0.2849, 0.6192, 0.3002, 0.562, 0.08156, 0.8475, 0.1328, 0.8178, 0.1483, 0.8394, 0.1038, 0.8785, 0.2375, 0.9442, 0.2413, 0.8851, 0.2678, 0.8842, 0.2756, 0.9429, 0.3683, 0.5955, 0.3323, 0.6425, 0.3097, 0.6285, 0.3359, 0.5754, 0.06577, 0.8128, 0.1219, 0.7937, 0.1328, 0.8178, 0.08156, 0.8475, 0.1998, 0.938, 0.2151, 0.8808, 0.2413, 0.8851, 0.2375, 0.9442, 0.3962, 0.6215, 0.3517, 0.6606, 0.3323, 0.6425, 0.3683, 0.5955, 0.05707, 0.7756, 0.1158, 0.7678, 0.1219, 0.7937, 0.06577, 0.8128, 0.1641, 0.9246, 0.1903, 0.8715, 0.2151, 0.8808, 0.1998, 0.938, 0.4184, 0.6525, 0.3672, 0.6822, 0.3517, 0.6606, 0.3962, 0.6215, 0.05578, 0.7375, 0.1149, 0.7413, 0.1158, 0.7678, 0.05707, 0.7756, 0.1317, 0.9045, 0.1677, 0.8575, 0.1903, 0.8715, 0.1641, 0.9246, 0.4342, 0.6872, 0.3781, 0.7063, 0.3672, 0.6822, 0.4184, 0.6525, 0.06195, 0.6998, 0.1192, 0.7151, 0.1149, 0.7413, 0.05578, 0.7375, 0.1038, 0.8785, 0.1483, 0.8394, 0.1677, 0.8575, 0.1317, 0.9045, 0.4429, 0.7244, 0.3842, 0.7322, 0.3781, 0.7063, 0.4342, 0.6872, 0.07535, 0.6641, 0.1285, 0.6903, 0.1192, 0.7151, 0.06195, 0.6998, 0.4442, 0.7625, 0.3851, 0.7587, 0.3842, 0.7322, 0.4429, 0.7244, 0.09546, 0.6317, 0.1425, 0.6677, 0.1285, 0.6903, 0.07535, 0.6641, 0.438, 0.8002, 0.3808, 0.7849, 0.3851, 0.7587, 0.4442, 0.7625, 0.2322, 0.6158, 0.2393, 0.6696, 0.2238, 0.6732, 0.2063, 0.6219, 0.3178, 0.8672, 0.2906, 0.8202, 0.3035, 0.8109, 0.3394, 0.8517, 0.2587, 0.6149, 0.2552, 0.6691, 0.2393, 0.6696, 0.2322, 0.6158, 0.2937, 0.8781, 0.2762, 0.8268, 0.2906, 0.8202, 0.3178, 0.8672, 0.2849, 0.6192, 0.2709, 0.6716, 0.2552, 0.6691, 0.2587, 0.6149, 0.2678, 0.8842, 0.2607, 0.8304, 0.2762, 0.8268, 0.2937, 0.8781, 0.3097, 0.6285, 0.2858, 0.6772, 0.2709, 0.6716, 0.2849, 0.6192, 0.1328, 0.8178, 0.1798, 0.7906, 0.1891, 0.8035, 0.1483, 0.8394, 0.2413, 0.8851, 0.2448, 0.8309, 0.2607, 0.8304, 0.2678, 0.8842, 0.3323, 0.6425, 0.2993, 0.6856, 0.2858, 0.6772, 0.3097, 0.6285, 0.1219, 0.7937, 0.1732, 0.7762, 0.1798, 0.7906, 0.1328, 0.8178, 0.2151, 0.8808, 0.2291, 0.8284, 0.2448, 0.8309, 0.2413, 0.8851, 0.3517, 0.6606, 0.3109, 0.6965, 0.2993, 0.6856, 0.3323, 0.6425, 0.1158, 0.7678, 0.1696, 0.7607, 0.1732, 0.7762, 0.1219, 0.7937, 0.1903, 0.8715, 0.2142, 0.8228, 0.2291, 0.8284, 0.2151, 0.8808, 0.3672, 0.6822, 0.3202, 0.7094, 0.3109, 0.6965, 0.3517, 0.6606, 0.1149, 0.7413, 0.1691, 0.7448, 0.1696, 0.7607, 0.1158, 0.7678, 0.1677, 0.8575, 0.2007, 0.8144, 0.2142, 0.8228, 0.1903, 0.8715, 0.3781, 0.7063, 0.3268, 0.7238, 0.3202, 0.7094, 0.3672, 0.6822, 0.1192, 0.7151, 0.1716, 0.7291, 0.1691, 0.7448, 0.1149, 0.7413, 0.1483, 0.8394, 0.1891, 0.8035, 0.2007, 0.8144, 0.1677, 0.8575, 0.3842, 0.7322, 0.3304, 0.7393, 0.3268, 0.7238, 0.3781, 0.7063, 0.1285, 0.6903, 0.1772, 0.7142, 0.1716, 0.7291, 0.1192, 0.7151, 0.3851, 0.7587, 0.3309, 0.7552, 0.3304, 0.7393, 0.3842, 0.7322, 0.1425, 0.6677, 0.1856, 0.7007, 0.1772, 0.7142, 0.1285, 0.6903, 0.3808, 0.7849, 0.3284, 0.7709, 0.3309, 0.7552, 0.3851, 0.7587, 0.1606, 0.6483, 0.1965, 0.6891, 0.1856, 0.7007, 0.1425, 0.6677, 0.3715, 0.8097, 0.3228, 0.7858, 0.3284, 0.7709, 0.3808, 0.7849, 0.1822, 0.6328, 0.2094, 0.6798, 0.1965, 0.6891, 0.1606, 0.6483, 0.3575, 0.8323, 0.3144, 0.7993, 0.3228, 0.7858, 0.3715, 0.8097, 0.2063, 0.6219, 0.2238, 0.6732, 0.2094, 0.6798, 0.1822, 0.6328, 0.3394, 0.8517, 0.3035, 0.8109, 0.3144, 0.7993, 0.3575, 0.8323, 0.2858, 0.6772, 0.2665, 0.7164, 0.2597, 0.7138, 0.2709, 0.6716, 0.1798, 0.7906, 0.2176, 0.7688, 0.2219, 0.7747, 0.1891, 0.8035, 0.2448, 0.8309, 0.2476, 0.7874, 0.2549, 0.7871, 0.2607, 0.8304, 0.2993, 0.6856, 0.2728, 0.7203, 0.2665, 0.7164, 0.2858, 0.6772, 0.1732, 0.7762, 0.2145, 0.7621, 0.2176, 0.7688, 0.1798, 0.7906, 0.2291, 0.8284, 0.2403, 0.7862, 0.2476, 0.7874, 0.2448, 0.8309, 0.3109, 0.6965, 0.2781, 0.7253, 0.2728, 0.7203, 0.2993, 0.6856, 0.1696, 0.7607, 0.2129, 0.7549, 0.2145, 0.7621, 0.1732, 0.7762, 0.2142, 0.8228, 0.2335, 0.7836, 0.2403, 0.7862, 0.2291, 0.8284, 0.3202, 0.7094, 0.2824, 0.7312, 0.2781, 0.7253, 0.3109, 0.6965, 0.1691, 0.7448, 0.2126, 0.7476, 0.2129, 0.7549, 0.1696, 0.7607, 0.2007, 0.8144, 0.2272, 0.7797, 0.2335, 0.7836, 0.2142, 0.8228, 0.3268, 0.7238, 0.2855, 0.7379, 0.2824, 0.7312, 0.3202, 0.7094, 0.1716, 0.7291, 0.2138, 0.7403, 0.2126, 0.7476, 0.1691, 0.7448, 0.1891, 0.8035, 0.2219, 0.7747, 0.2272, 0.7797, 0.2007, 0.8144, 0.3304, 0.7393, 0.2871, 0.7451, 0.2855, 0.7379, 0.3268, 0.7238, 0.1772, 0.7142, 0.2164, 0.7335, 0.2138, 0.7403, 0.1716, 0.7291, 0.3309, 0.7552, 0.2874, 0.7524, 0.2871, 0.7451, 0.3304, 0.7393, 0.1856, 0.7007, 0.2203, 0.7272, 0.2164, 0.7335, 0.1772, 0.7142, 0.3284, 0.7709, 0.2862, 0.7597, 0.2874, 0.7524, 0.3309, 0.7552, 0.1965, 0.6891, 0.2253, 0.7219, 0.2203, 0.7272, 0.1856, 0.7007, 0.3228, 0.7858, 0.2836, 0.7665, 0.2862, 0.7597, 0.3284, 0.7709, 0.2094, 0.6798, 0.2312, 0.7176, 0.2253, 0.7219, 0.1965, 0.6891, 0.3144, 0.7993, 0.2797, 0.7728, 0.2836, 0.7665, 0.3228, 0.7858, 0.2238, 0.6732, 0.2379, 0.7145, 0.2312, 0.7176, 0.2094, 0.6798, 0.3035, 0.8109, 0.2747, 0.7781, 0.2797, 0.7728, 0.3144, 0.7993, 0.2393, 0.6696, 0.2451, 0.7129, 0.2379, 0.7145, 0.2238, 0.6732, 0.2906, 0.8202, 0.2688, 0.7824, 0.2747, 0.7781, 0.3035, 0.8109, 0.2552, 0.6691, 0.2524, 0.7126, 0.2451, 0.7129, 0.2393, 0.6696, 0.2762, 0.8268, 0.2621, 0.7855, 0.2688, 0.7824, 0.2906, 0.8202, 0.2709, 0.6716, 0.2597, 0.7138, 0.2524, 0.7126, 0.2552, 0.6691, 0.2607, 0.8304, 0.2549, 0.7871, 0.2621, 0.7855, 0.2762, 0.8268, 0.2176, 0.7688, 0.2145, 0.7621, 0.2129, 0.7549, 0.2126, 0.7476, 0.2138, 0.7403, 0.2164, 0.7335, 0.2203, 0.7272, 0.2253, 0.7219, 0.2312, 0.7176, 0.2379, 0.7145, 0.2451, 0.7129, 0.2524, 0.7126, 0.2597, 0.7138, 0.2665, 0.7164, 0.2728, 0.7203, 0.2781, 0.7253, 0.2824, 0.7312, 0.2855, 0.7379, 0.2871, 0.7451, 0.2874, 0.7524, 0.2862, 0.7597, 0.2836, 0.7665, 0.2797, 0.7728, 0.2747, 0.7781, 0.2688, 0.7824, 0.2621, 0.7855, 0.2549, 0.7871, 0.2476, 0.7874, 0.2403, 0.7862, 0.2335, 0.7836, 0.2272, 0.7797, 0.2219, 0.7747, 0.5615, 0.5482, 0.5578, 0.4874, 0.6155, 0.4874, 0.6118, 0.5482, 0.5578, 0.3196, 0.5578, 0.3831, 0.5, 0.3831, 0.5, 0.3196, 0.5578, 0.3831, 0.5544, 0.4343, 0.5034, 0.4343, 0.5, 0.3831, 0.5544, 0.4343, 0.5578, 0.4803, 0.5, 0.4803, 0.5034, 0.4343, 0.6067, 0.7822, 0.5578, 0.7788, 0.5578, 0.7279, 0.6067, 0.7245, 0.5544, 0.7788, 0.5578, 0.8327, 0.5, 0.8327, 0.5034, 0.7788, 0.5578, 0.8327, 0.5578, 0.8978, 0.5, 0.8978, 0.5, 0.8327, 0.5578, 0.4235, 0.5615, 0.3597, 0.6118, 0.3597, 0.6155, 0.4235, 0.5615, 0.6089, 0.5578, 0.5482, 0.6155, 0.5482, 0.6118, 0.6089, 0.5578, 0.4803, 0.5578, 0.5349, 0.5, 0.5349, 0.5, 0.4803, 0.5578, 0.5349, 0.5544, 0.5762, 0.5034, 0.5762, 0.5, 0.5349, 0.5544, 0.5762, 0.5578, 0.6296, 0.5, 0.6296, 0.5034, 0.5762, 0.6067, 0.84, 0.5578, 0.8366, 0.5578, 0.7856, 0.6067, 0.7822, 0.6122, -5.436e-09, 0.6155, 0.05386, 0.5578, 0.05386, 0.5612, -9.286e-09, 0.6155, 0.05386, 0.6155, 0.1159, 0.5578, 0.1159, 0.5578, 0.05386, 0.5578, 0.4874, 0.5615, 0.4235, 0.6118, 0.4235, 0.6155, 0.4874, 0.6069, 0.6629, 0.5578, 0.6667, 0.5578, 0.6089, 0.6069, 0.6127, 0.5578, 0.6296, 0.5578, 0.6841, 0.5, 0.6841, 0.5, 0.6296, 0.5578, 0.6841, 0.5544, 0.7254, 0.5034, 0.7254, 0.5, 0.6841, 0.5544, 0.7254, 0.5578, 0.7788, 0.5, 0.7788, 0.5034, 0.7254, 0.5953, 0.8978, 0.5578, 0.8944, 0.5578, 0.8434, 0.5953, 0.84, 0.6122, 0.1159, 0.6155, 0.1698, 0.5578, 0.1698, 0.5612, 0.1159, 0.6155, 0.1698, 0.6155, 0.2318, 0.5578, 0.2318, 0.5578, 0.1698, 0.5578, 0.2958, 0.5615, 0.2318, 0.6118, 0.2318, 0.6155, 0.2958, 0.6069, 0.7207, 0.5578, 0.7245, 0.5578, 0.6667, 0.6069, 0.6705, 0.5578, 1.628e-08, 0.5578, 0.06353, 0.5, 0.06353, 0.5, 1.192e-08, 0.5578, 0.06353, 0.5544, 0.1147, 0.5034, 0.1147, 0.5, 0.06353, 0.5544, 0.1147, 0.5578, 0.1608, 0.5, 0.1608, 0.5034, 0.1147, 0.5578, 0.1608, 0.5544, 0.2006, 0.5034, 0.2006, 0.5, 0.1608, 0.5544, 0.2006, 0.5578, 0.2544, 0.5, 0.2544, 0.5034, 0.2006, 0.5578, 0.2544, 0.5578, 0.3196, 0.5, 0.3196, 0.5, 0.2544, 0.5578, 0.3597, 0.5615, 0.2958, 0.6118, 0.2958, 0.6155, 0.3597])
me_circle.update()

# ---- objects
ob_top3_col = bpy.data.objects.new('top3-col', me_circle)

# ---- transforms, parenting, visibility, modifiers, constraints
ob_top3_col.location = (0.0, 0.0, 0.0)

# ---- collection membership
col_collection.objects.link(ob_top3_col)

# ---- scene / render settings (as saved in the file)
scene.frame_start = 1; scene.frame_end = 250; scene.frame_set(1)
scene.render.engine = 'BLENDER_EEVEE_NEXT'
bpy.context.view_layer.update()

# ---- added for rendering (the .blend has no active camera and no usable light): camera, sun
cam_auto = bpy.data.cameras.new('AutoCamera')
cam_auto.lens = 50.0
cam_auto.sensor_width = 36.0
cam_auto.clip_end = 1000.0
ob_auto_camera = bpy.data.objects.new('AutoCamera', cam_auto)
scene.collection.objects.link(ob_auto_camera)
ob_auto_camera.location = (2.57331, -3.08797, 2.15865)
ob_auto_camera.rotation_euler = (1.09748, -7.21219e-08, 0.694738)
scene.camera = ob_auto_camera
light_auto_sun = bpy.data.lights.new('AutoSun', 'SUN')
light_auto_sun.energy = 3.0
light_auto_sun.angle = 0.0523599
ob_auto_sun = bpy.data.objects.new('AutoSun', light_auto_sun)
scene.collection.objects.link(ob_auto_sun)
ob_auto_sun.rotation_euler = (0.872665, 0.174533, 0.523599)
bpy.context.view_layer.update()
